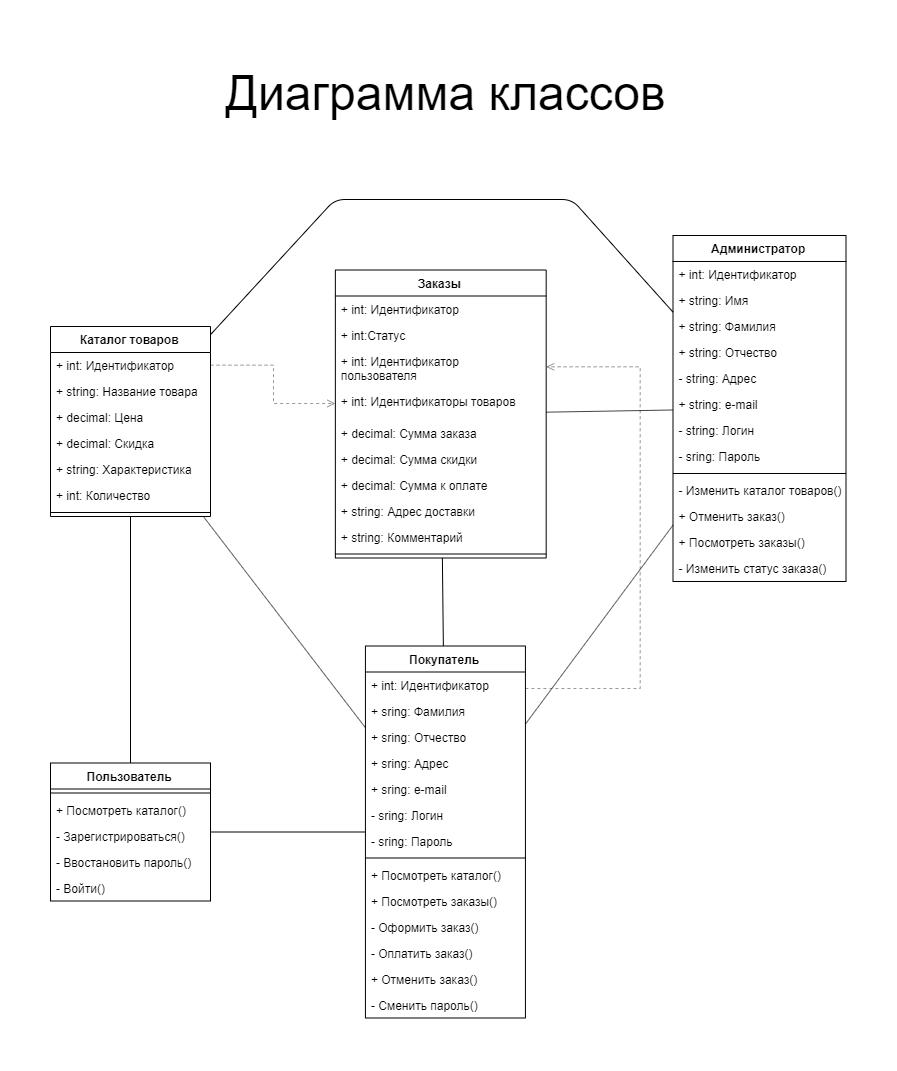

The diagram above was exported from draw.io. Its source (the exported page's mxGraphModel, read from the mxfile embedded in the PNG):
<mxGraphModel dx="3101" dy="2036" grid="0" gridSize="7" guides="1" tooltips="1" connect="1" arrows="1" fold="1" page="1" pageScale="1" pageWidth="1654" pageHeight="1169" background="none" math="0" shadow="0">
  <root>
    <mxCell id="0" />
    <mxCell id="1" parent="0" />
    <mxCell id="2" value="Покупатель" style="swimlane;fontStyle=1;align=center;verticalAlign=top;childLayout=stackLayout;horizontal=1;startSize=26;horizontalStack=0;resizeParent=1;resizeParentMax=0;resizeLast=0;collapsible=1;marginBottom=0;" vertex="1" parent="1">
      <mxGeometry x="-914.0699999999999" y="691.5" width="160" height="372" as="geometry" />
    </mxCell>
    <mxCell id="3" value="+ int: Идентификатор" style="text;strokeColor=none;fillColor=none;align=left;verticalAlign=top;spacingLeft=4;spacingRight=4;overflow=hidden;rotatable=0;points=[[0,0.5],[1,0.5]];portConstraint=eastwest;" vertex="1" parent="2">
      <mxGeometry y="26" width="160" height="26" as="geometry" />
    </mxCell>
    <mxCell id="4" value="+ sring: Фамилия" style="text;strokeColor=none;fillColor=none;align=left;verticalAlign=top;spacingLeft=4;spacingRight=4;overflow=hidden;rotatable=0;points=[[0,0.5],[1,0.5]];portConstraint=eastwest;" vertex="1" parent="2">
      <mxGeometry y="52" width="160" height="26" as="geometry" />
    </mxCell>
    <mxCell id="5" value="+ sring: Отчество" style="text;strokeColor=none;fillColor=none;align=left;verticalAlign=top;spacingLeft=4;spacingRight=4;overflow=hidden;rotatable=0;points=[[0,0.5],[1,0.5]];portConstraint=eastwest;" vertex="1" parent="2">
      <mxGeometry y="78" width="160" height="26" as="geometry" />
    </mxCell>
    <mxCell id="6" value="+ sring: Адрес" style="text;strokeColor=none;fillColor=none;align=left;verticalAlign=top;spacingLeft=4;spacingRight=4;overflow=hidden;rotatable=0;points=[[0,0.5],[1,0.5]];portConstraint=eastwest;" vertex="1" parent="2">
      <mxGeometry y="104" width="160" height="26" as="geometry" />
    </mxCell>
    <mxCell id="7" value="+ sring: e-mail" style="text;strokeColor=none;fillColor=none;align=left;verticalAlign=top;spacingLeft=4;spacingRight=4;overflow=hidden;rotatable=0;points=[[0,0.5],[1,0.5]];portConstraint=eastwest;" vertex="1" parent="2">
      <mxGeometry y="130" width="160" height="26" as="geometry" />
    </mxCell>
    <mxCell id="8" value="- sring: Логин" style="text;strokeColor=none;fillColor=none;align=left;verticalAlign=top;spacingLeft=4;spacingRight=4;overflow=hidden;rotatable=0;points=[[0,0.5],[1,0.5]];portConstraint=eastwest;" vertex="1" parent="2">
      <mxGeometry y="156" width="160" height="26" as="geometry" />
    </mxCell>
    <mxCell id="9" value="- sring: Пароль" style="text;strokeColor=none;fillColor=none;align=left;verticalAlign=top;spacingLeft=4;spacingRight=4;overflow=hidden;rotatable=0;points=[[0,0.5],[1,0.5]];portConstraint=eastwest;" vertex="1" parent="2">
      <mxGeometry y="182" width="160" height="26" as="geometry" />
    </mxCell>
    <mxCell id="10" value="" style="line;strokeWidth=1;fillColor=none;align=left;verticalAlign=middle;spacingTop=-1;spacingLeft=3;spacingRight=3;rotatable=0;labelPosition=right;points=[];portConstraint=eastwest;" vertex="1" parent="2">
      <mxGeometry y="208" width="160" height="8" as="geometry" />
    </mxCell>
    <mxCell id="11" value="+ Посмотреть каталог()" style="text;strokeColor=none;fillColor=none;align=left;verticalAlign=top;spacingLeft=4;spacingRight=4;overflow=hidden;rotatable=0;points=[[0,0.5],[1,0.5]];portConstraint=eastwest;" vertex="1" parent="2">
      <mxGeometry y="216" width="160" height="26" as="geometry" />
    </mxCell>
    <mxCell id="12" value="+ Посмотреть заказы()" style="text;strokeColor=none;fillColor=none;align=left;verticalAlign=top;spacingLeft=4;spacingRight=4;overflow=hidden;rotatable=0;points=[[0,0.5],[1,0.5]];portConstraint=eastwest;" vertex="1" parent="2">
      <mxGeometry y="242" width="160" height="26" as="geometry" />
    </mxCell>
    <mxCell id="13" value="- Оформить заказ()" style="text;strokeColor=none;fillColor=none;align=left;verticalAlign=top;spacingLeft=4;spacingRight=4;overflow=hidden;rotatable=0;points=[[0,0.5],[1,0.5]];portConstraint=eastwest;" vertex="1" parent="2">
      <mxGeometry y="268" width="160" height="26" as="geometry" />
    </mxCell>
    <mxCell id="14" value="- Оплатить заказ()" style="text;strokeColor=none;fillColor=none;align=left;verticalAlign=top;spacingLeft=4;spacingRight=4;overflow=hidden;rotatable=0;points=[[0,0.5],[1,0.5]];portConstraint=eastwest;" vertex="1" parent="2">
      <mxGeometry y="294" width="160" height="26" as="geometry" />
    </mxCell>
    <mxCell id="15" value="+ Отменить заказ()" style="text;strokeColor=none;fillColor=none;align=left;verticalAlign=top;spacingLeft=4;spacingRight=4;overflow=hidden;rotatable=0;points=[[0,0.5],[1,0.5]];portConstraint=eastwest;" vertex="1" parent="2">
      <mxGeometry y="320" width="160" height="26" as="geometry" />
    </mxCell>
    <mxCell id="16" value="- Сменить пароль()" style="text;strokeColor=none;fillColor=none;align=left;verticalAlign=top;spacingLeft=4;spacingRight=4;overflow=hidden;rotatable=0;points=[[0,0.5],[1,0.5]];portConstraint=eastwest;" vertex="1" parent="2">
      <mxGeometry y="346" width="160" height="26" as="geometry" />
    </mxCell>
    <mxCell id="17" value="Администратор" style="swimlane;fontStyle=1;align=center;verticalAlign=top;childLayout=stackLayout;horizontal=1;startSize=26;horizontalStack=0;resizeParent=1;resizeParentMax=0;resizeLast=0;collapsible=1;marginBottom=0;" vertex="1" parent="1">
      <mxGeometry x="-606.5" y="281" width="173" height="346" as="geometry">
        <mxRectangle x="-408" y="-3" width="121" height="26" as="alternateBounds" />
      </mxGeometry>
    </mxCell>
    <mxCell id="18" value="+ int: Идентификатор" style="text;strokeColor=none;fillColor=none;align=left;verticalAlign=top;spacingLeft=4;spacingRight=4;overflow=hidden;rotatable=0;points=[[0,0.5],[1,0.5]];portConstraint=eastwest;" vertex="1" parent="17">
      <mxGeometry y="26" width="173" height="26" as="geometry" />
    </mxCell>
    <mxCell id="19" value="+ string: Имя" style="text;strokeColor=none;fillColor=none;align=left;verticalAlign=top;spacingLeft=4;spacingRight=4;overflow=hidden;rotatable=0;points=[[0,0.5],[1,0.5]];portConstraint=eastwest;" vertex="1" parent="17">
      <mxGeometry y="52" width="173" height="26" as="geometry" />
    </mxCell>
    <mxCell id="20" value="+ string: Фамилия" style="text;strokeColor=none;fillColor=none;align=left;verticalAlign=top;spacingLeft=4;spacingRight=4;overflow=hidden;rotatable=0;points=[[0,0.5],[1,0.5]];portConstraint=eastwest;" vertex="1" parent="17">
      <mxGeometry y="78" width="173" height="26" as="geometry" />
    </mxCell>
    <mxCell id="21" value="+ string: Отчество" style="text;strokeColor=none;fillColor=none;align=left;verticalAlign=top;spacingLeft=4;spacingRight=4;overflow=hidden;rotatable=0;points=[[0,0.5],[1,0.5]];portConstraint=eastwest;" vertex="1" parent="17">
      <mxGeometry y="104" width="173" height="26" as="geometry" />
    </mxCell>
    <mxCell id="22" value="- string: Адрес" style="text;strokeColor=none;fillColor=none;align=left;verticalAlign=top;spacingLeft=4;spacingRight=4;overflow=hidden;rotatable=0;points=[[0,0.5],[1,0.5]];portConstraint=eastwest;" vertex="1" parent="17">
      <mxGeometry y="130" width="173" height="26" as="geometry" />
    </mxCell>
    <mxCell id="23" value="+ string: e-mail" style="text;strokeColor=none;fillColor=none;align=left;verticalAlign=top;spacingLeft=4;spacingRight=4;overflow=hidden;rotatable=0;points=[[0,0.5],[1,0.5]];portConstraint=eastwest;" vertex="1" parent="17">
      <mxGeometry y="156" width="173" height="26" as="geometry" />
    </mxCell>
    <mxCell id="24" value="- string: Логин" style="text;strokeColor=none;fillColor=none;align=left;verticalAlign=top;spacingLeft=4;spacingRight=4;overflow=hidden;rotatable=0;points=[[0,0.5],[1,0.5]];portConstraint=eastwest;" vertex="1" parent="17">
      <mxGeometry y="182" width="173" height="26" as="geometry" />
    </mxCell>
    <mxCell id="25" value="- sring: Пароль" style="text;strokeColor=none;fillColor=none;align=left;verticalAlign=top;spacingLeft=4;spacingRight=4;overflow=hidden;rotatable=0;points=[[0,0.5],[1,0.5]];portConstraint=eastwest;" vertex="1" parent="17">
      <mxGeometry y="208" width="173" height="26" as="geometry" />
    </mxCell>
    <mxCell id="26" value="" style="line;strokeWidth=1;fillColor=none;align=left;verticalAlign=middle;spacingTop=-1;spacingLeft=3;spacingRight=3;rotatable=0;labelPosition=right;points=[];portConstraint=eastwest;" vertex="1" parent="17">
      <mxGeometry y="234" width="173" height="8" as="geometry" />
    </mxCell>
    <mxCell id="27" value="- Изменить каталог товаров()" style="text;strokeColor=none;fillColor=none;align=left;verticalAlign=top;spacingLeft=4;spacingRight=4;overflow=hidden;rotatable=0;points=[[0,0.5],[1,0.5]];portConstraint=eastwest;" vertex="1" parent="17">
      <mxGeometry y="242" width="173" height="26" as="geometry" />
    </mxCell>
    <mxCell id="28" value="+ Отменить заказ()" style="text;strokeColor=none;fillColor=none;align=left;verticalAlign=top;spacingLeft=4;spacingRight=4;overflow=hidden;rotatable=0;points=[[0,0.5],[1,0.5]];portConstraint=eastwest;" vertex="1" parent="17">
      <mxGeometry y="268" width="173" height="26" as="geometry" />
    </mxCell>
    <mxCell id="29" value="+ Посмотреть заказы()" style="text;strokeColor=none;fillColor=none;align=left;verticalAlign=top;spacingLeft=4;spacingRight=4;overflow=hidden;rotatable=0;points=[[0,0.5],[1,0.5]];portConstraint=eastwest;" vertex="1" parent="17">
      <mxGeometry y="294" width="173" height="26" as="geometry" />
    </mxCell>
    <mxCell id="30" value="- Изменить статус заказа()" style="text;strokeColor=none;fillColor=none;align=left;verticalAlign=top;spacingLeft=4;spacingRight=4;overflow=hidden;rotatable=0;points=[[0,0.5],[1,0.5]];portConstraint=eastwest;" vertex="1" parent="17">
      <mxGeometry y="320" width="173" height="26" as="geometry" />
    </mxCell>
    <mxCell id="31" value="Пользователь" style="swimlane;fontStyle=1;align=center;verticalAlign=top;childLayout=stackLayout;horizontal=1;startSize=26;horizontalStack=0;resizeParent=1;resizeParentMax=0;resizeLast=0;collapsible=1;marginBottom=0;" vertex="1" parent="1">
      <mxGeometry x="-1229" y="808.5" width="160" height="138" as="geometry" />
    </mxCell>
    <mxCell id="32" value="" style="line;strokeWidth=1;fillColor=none;align=left;verticalAlign=middle;spacingTop=-1;spacingLeft=3;spacingRight=3;rotatable=0;labelPosition=right;points=[];portConstraint=eastwest;" vertex="1" parent="31">
      <mxGeometry y="26" width="160" height="8" as="geometry" />
    </mxCell>
    <mxCell id="33" value="+ Посмотреть каталог()" style="text;strokeColor=none;fillColor=none;align=left;verticalAlign=top;spacingLeft=4;spacingRight=4;overflow=hidden;rotatable=0;points=[[0,0.5],[1,0.5]];portConstraint=eastwest;" vertex="1" parent="31">
      <mxGeometry y="34" width="160" height="26" as="geometry" />
    </mxCell>
    <mxCell id="34" value="- Зарегистрироваться()" style="text;strokeColor=none;fillColor=none;align=left;verticalAlign=top;spacingLeft=4;spacingRight=4;overflow=hidden;rotatable=0;points=[[0,0.5],[1,0.5]];portConstraint=eastwest;" vertex="1" parent="31">
      <mxGeometry y="60" width="160" height="26" as="geometry" />
    </mxCell>
    <mxCell id="35" value="- Ввостановить пароль()" style="text;strokeColor=none;fillColor=none;align=left;verticalAlign=top;spacingLeft=4;spacingRight=4;overflow=hidden;rotatable=0;points=[[0,0.5],[1,0.5]];portConstraint=eastwest;" vertex="1" parent="31">
      <mxGeometry y="86" width="160" height="26" as="geometry" />
    </mxCell>
    <mxCell id="36" value="- Войти()" style="text;strokeColor=none;fillColor=none;align=left;verticalAlign=top;spacingLeft=4;spacingRight=4;overflow=hidden;rotatable=0;points=[[0,0.5],[1,0.5]];portConstraint=eastwest;" vertex="1" parent="31">
      <mxGeometry y="112" width="160" height="26" as="geometry" />
    </mxCell>
    <mxCell id="37" value="Заказы" style="swimlane;fontStyle=1;align=center;verticalAlign=top;childLayout=stackLayout;horizontal=1;startSize=26;horizontalStack=0;resizeParent=1;resizeParentMax=0;resizeLast=0;collapsible=1;marginBottom=0;" vertex="1" parent="1">
      <mxGeometry x="-944.1400000000001" y="315.5" width="210.82" height="288" as="geometry">
        <mxRectangle x="-917.82" y="315.5" width="70" height="26" as="alternateBounds" />
      </mxGeometry>
    </mxCell>
    <mxCell id="38" value="+ int: Идентификатор" style="text;strokeColor=none;fillColor=none;align=left;verticalAlign=top;spacingLeft=4;spacingRight=4;overflow=hidden;rotatable=0;points=[[0,0.5],[1,0.5]];portConstraint=eastwest;" vertex="1" parent="37">
      <mxGeometry y="26" width="210.82" height="26" as="geometry" />
    </mxCell>
    <mxCell id="39" value="+ int:Статус" style="text;strokeColor=none;fillColor=none;align=left;verticalAlign=top;spacingLeft=4;spacingRight=4;overflow=hidden;rotatable=0;points=[[0,0.5],[1,0.5]];portConstraint=eastwest;" vertex="1" parent="37">
      <mxGeometry y="52" width="210.82" height="26" as="geometry" />
    </mxCell>
    <mxCell id="40" value="+ int: Идентификатор &#10;пользователя" style="text;strokeColor=none;fillColor=none;align=left;verticalAlign=top;spacingLeft=4;spacingRight=4;overflow=hidden;rotatable=0;points=[[0,0.5],[1,0.5]];portConstraint=eastwest;" vertex="1" parent="37">
      <mxGeometry y="78" width="210.82" height="40" as="geometry" />
    </mxCell>
    <mxCell id="41" value="+ int: Идентификаторы товаров" style="text;strokeColor=none;fillColor=none;align=left;verticalAlign=top;spacingLeft=4;spacingRight=4;overflow=hidden;rotatable=0;points=[[0,0.5],[1,0.5]];portConstraint=eastwest;" vertex="1" parent="37">
      <mxGeometry y="118" width="210.82" height="32" as="geometry" />
    </mxCell>
    <mxCell id="42" value="+ decimal: Сумма заказа" style="text;strokeColor=none;fillColor=none;align=left;verticalAlign=top;spacingLeft=4;spacingRight=4;overflow=hidden;rotatable=0;points=[[0,0.5],[1,0.5]];portConstraint=eastwest;" vertex="1" parent="37">
      <mxGeometry y="150" width="210.82" height="26" as="geometry" />
    </mxCell>
    <mxCell id="43" value="+ decimal: Сумма скидки" style="text;strokeColor=none;fillColor=none;align=left;verticalAlign=top;spacingLeft=4;spacingRight=4;overflow=hidden;rotatable=0;points=[[0,0.5],[1,0.5]];portConstraint=eastwest;" vertex="1" parent="37">
      <mxGeometry y="176" width="210.82" height="26" as="geometry" />
    </mxCell>
    <mxCell id="44" value="+ decimal: Сумма к оплате" style="text;strokeColor=none;fillColor=none;align=left;verticalAlign=top;spacingLeft=4;spacingRight=4;overflow=hidden;rotatable=0;points=[[0,0.5],[1,0.5]];portConstraint=eastwest;" vertex="1" parent="37">
      <mxGeometry y="202" width="210.82" height="26" as="geometry" />
    </mxCell>
    <mxCell id="45" value="+ string: Адрес доставки" style="text;strokeColor=none;fillColor=none;align=left;verticalAlign=top;spacingLeft=4;spacingRight=4;overflow=hidden;rotatable=0;points=[[0,0.5],[1,0.5]];portConstraint=eastwest;" vertex="1" parent="37">
      <mxGeometry y="228" width="210.82" height="26" as="geometry" />
    </mxCell>
    <mxCell id="46" value="+ string: Комментарий" style="text;strokeColor=none;fillColor=none;align=left;verticalAlign=top;spacingLeft=4;spacingRight=4;overflow=hidden;rotatable=0;points=[[0,0.5],[1,0.5]];portConstraint=eastwest;" vertex="1" parent="37">
      <mxGeometry y="254" width="210.82" height="26" as="geometry" />
    </mxCell>
    <mxCell id="47" value="" style="line;strokeWidth=1;fillColor=none;align=left;verticalAlign=middle;spacingTop=-1;spacingLeft=3;spacingRight=3;rotatable=0;labelPosition=right;points=[];portConstraint=eastwest;" vertex="1" parent="37">
      <mxGeometry y="280" width="210.82" height="8" as="geometry" />
    </mxCell>
    <mxCell id="48" value="Каталог товаров" style="swimlane;fontStyle=1;align=center;verticalAlign=top;childLayout=stackLayout;horizontal=1;startSize=26;horizontalStack=0;resizeParent=1;resizeParentMax=0;resizeLast=0;collapsible=1;marginBottom=0;" vertex="1" parent="1">
      <mxGeometry x="-1229" y="372" width="160" height="190" as="geometry" />
    </mxCell>
    <mxCell id="49" value="+ int: Идентификатор" style="text;strokeColor=none;fillColor=none;align=left;verticalAlign=top;spacingLeft=4;spacingRight=4;overflow=hidden;rotatable=0;points=[[0,0.5],[1,0.5]];portConstraint=eastwest;" vertex="1" parent="48">
      <mxGeometry y="26" width="160" height="26" as="geometry" />
    </mxCell>
    <mxCell id="50" value="+ string: Название товара" style="text;strokeColor=none;fillColor=none;align=left;verticalAlign=top;spacingLeft=4;spacingRight=4;overflow=hidden;rotatable=0;points=[[0,0.5],[1,0.5]];portConstraint=eastwest;" vertex="1" parent="48">
      <mxGeometry y="52" width="160" height="26" as="geometry" />
    </mxCell>
    <mxCell id="51" value="+ decimal: Цена" style="text;strokeColor=none;fillColor=none;align=left;verticalAlign=top;spacingLeft=4;spacingRight=4;overflow=hidden;rotatable=0;points=[[0,0.5],[1,0.5]];portConstraint=eastwest;" vertex="1" parent="48">
      <mxGeometry y="78" width="160" height="26" as="geometry" />
    </mxCell>
    <mxCell id="52" value="+ decimal: Скидка" style="text;strokeColor=none;fillColor=none;align=left;verticalAlign=top;spacingLeft=4;spacingRight=4;overflow=hidden;rotatable=0;points=[[0,0.5],[1,0.5]];portConstraint=eastwest;" vertex="1" parent="48">
      <mxGeometry y="104" width="160" height="26" as="geometry" />
    </mxCell>
    <mxCell id="53" value="+ string: Характеристика" style="text;strokeColor=none;fillColor=none;align=left;verticalAlign=top;spacingLeft=4;spacingRight=4;overflow=hidden;rotatable=0;points=[[0,0.5],[1,0.5]];portConstraint=eastwest;" vertex="1" parent="48">
      <mxGeometry y="130" width="160" height="26" as="geometry" />
    </mxCell>
    <mxCell id="54" value="+ int: Количество" style="text;strokeColor=none;fillColor=none;align=left;verticalAlign=top;spacingLeft=4;spacingRight=4;overflow=hidden;rotatable=0;points=[[0,0.5],[1,0.5]];portConstraint=eastwest;" vertex="1" parent="48">
      <mxGeometry y="156" width="160" height="26" as="geometry" />
    </mxCell>
    <mxCell id="55" value="" style="line;strokeWidth=1;fillColor=none;align=left;verticalAlign=middle;spacingTop=-1;spacingLeft=3;spacingRight=3;rotatable=0;labelPosition=right;points=[];portConstraint=eastwest;" vertex="1" parent="48">
      <mxGeometry y="182" width="160" height="8" as="geometry" />
    </mxCell>
    <mxCell id="56" value="" style="endArrow=none;html=1;endFill=0;" edge="1" source="17" target="37" parent="1">
      <mxGeometry width="50" height="50" relative="1" as="geometry">
        <mxPoint x="-633.5" y="568" as="sourcePoint" />
        <mxPoint x="-683.5" y="501" as="targetPoint" />
      </mxGeometry>
    </mxCell>
    <mxCell id="57" value="" style="endArrow=none;html=1;endFill=0;" edge="1" source="17" target="48" parent="1">
      <mxGeometry width="50" height="50" relative="1" as="geometry">
        <mxPoint x="-606.5" y="538.5" as="sourcePoint" />
        <mxPoint x="-394.5" y="663.6666666666667" as="targetPoint" />
        <Array as="points">
          <mxPoint x="-707.5" y="245" />
          <mxPoint x="-944.5" y="245" />
        </Array>
      </mxGeometry>
    </mxCell>
    <mxCell id="58" value="" style="endArrow=none;html=1;endFill=0;" edge="1" source="2" target="37" parent="1">
      <mxGeometry width="50" height="50" relative="1" as="geometry">
        <mxPoint x="-670" y="687.5" as="sourcePoint" />
        <mxPoint x="-670" y="629" as="targetPoint" />
      </mxGeometry>
    </mxCell>
    <mxCell id="59" value="" style="endArrow=none;html=1;endFill=0;" edge="1" source="17" target="2" parent="1">
      <mxGeometry width="50" height="50" relative="1" as="geometry">
        <mxPoint x="-653" y="734" as="sourcePoint" />
        <mxPoint x="-653" y="623.5000000000002" as="targetPoint" />
      </mxGeometry>
    </mxCell>
    <mxCell id="60" style="edgeStyle=orthogonalEdgeStyle;rounded=0;orthogonalLoop=1;jettySize=auto;html=1;dashed=1;endArrow=open;endFill=0;jumpSize=6;opacity=40;" edge="1" source="3" target="40" parent="1">
      <mxGeometry relative="1" as="geometry">
        <Array as="points">
          <mxPoint x="-640" y="733.5" />
          <mxPoint x="-640" y="411.5" />
        </Array>
      </mxGeometry>
    </mxCell>
    <mxCell id="61" style="edgeStyle=orthogonalEdgeStyle;rounded=0;orthogonalLoop=1;jettySize=auto;html=1;dashed=1;endArrow=open;endFill=0;jumpSize=6;opacity=40;" edge="1" source="49" target="41" parent="1">
      <mxGeometry relative="1" as="geometry" />
    </mxCell>
    <mxCell id="62" value="" style="endArrow=none;html=1;endFill=0;" edge="1" source="31" target="2" parent="1">
      <mxGeometry width="50" height="50" relative="1" as="geometry">
        <mxPoint x="-1126.9449541284405" y="607.5" as="sourcePoint" />
        <mxPoint x="-952" y="850.4171974522294" as="targetPoint" />
      </mxGeometry>
    </mxCell>
    <mxCell id="63" value="&lt;font style=&quot;font-size: 48px&quot;&gt;Диаграмма классов&lt;/font&gt;" style="text;html=1;strokeColor=none;fillColor=none;align=center;verticalAlign=middle;whiteSpace=wrap;rounded=0;" vertex="1" parent="1">
      <mxGeometry x="-1089.5" y="96" width="509" height="84" as="geometry" />
    </mxCell>
    <mxCell id="64" value="" style="endArrow=none;html=1;endFill=0;" edge="1" source="31" target="48" parent="1">
      <mxGeometry width="50" height="50" relative="1" as="geometry">
        <mxPoint x="-1054.0015071770335" y="767" as="sourcePoint" />
        <mxPoint x="-985.3755502392345" y="562" as="targetPoint" />
      </mxGeometry>
    </mxCell>
    <mxCell id="65" value="" style="endArrow=none;html=1;endFill=0;" edge="1" source="2" target="48" parent="1">
      <mxGeometry width="50" height="50" relative="1" as="geometry">
        <mxPoint x="-1034.5939473684211" y="904.3399999999999" as="sourcePoint" />
        <mxPoint x="-855.4000000000002" y="666.4996227733149" as="targetPoint" />
      </mxGeometry>
    </mxCell>
  </root>
</mxGraphModel>